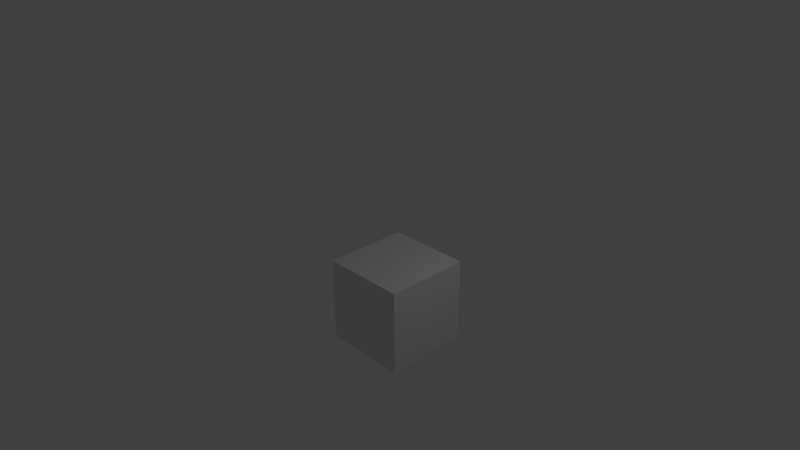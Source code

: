 # Source: showCAD.blend  (saved by Blender 2.66.1; exported with 4.5.12 LTS)
import bpy
from mathutils import Matrix  # noqa: F401  (used for matrix-valued properties, if any)

bpy.ops.wm.read_factory_settings(use_empty=True)
scene = bpy.context.scene
scene.name = 'Scene'

# ---- collections
col_collection_1 = bpy.data.collections.new('Collection 1'); scene.collection.children.link(col_collection_1)

# ---- materials (node trees are filled in below, after node groups)
mat_material = bpy.data.materials.new('Material')
mat_material.alpha_threshold = 0.0
mat_material.use_transparent_shadow = False
mat_material.roughness = 0.5
mat_material.line_color = (0.0, 0.0, 0.0, 1.0)

# ---- material node trees

# ---- world
world_world = bpy.data.worlds.new('World'); scene.world = world_world
world_world.color = (0.05088, 0.05088, 0.05088)
world_world.use_sun_shadow = False
world_world.sun_shadow_jitter_overblur = 0.0
world_world.cycles.sampling_method = 'MANUAL'
world_world.cycles.sample_map_resolution = 256

# ---- cameras
cam_camera = bpy.data.cameras.new('Camera')
cam_camera.clip_end = 100.0
cam_camera.lens = 35.0
cam_camera.sensor_width = 32.0
cam_camera.sensor_height = 18.0
cam_camera.ortho_scale = 7.314
cam_camera.dof.focus_distance = 0.0
cam_camera.dof.aperture_fstop = 128.0

# ---- lights
light_lamp = bpy.data.lights.new('Lamp', 'POINT')
light_lamp.transmission_factor = 0.0
light_lamp.cutoff_distance = 30.0
light_lamp.energy = 100.0
light_lamp.shadow_buffer_clip_start = 1.001
light_lamp.shadow_soft_size = 0.1
light_lamp.shadow_maximum_resolution = 0.006
light_lamp.use_absolute_resolution = True
light_lamp.cycles.use_multiple_importance_sampling = False

# ---- meshes
me_cube = bpy.data.meshes.new('Cube')
me_cube.from_pydata([(1.0, 1.0, -1.0), (1.0, -1.0, -1.0), (-1.0, -1.0, -1.0), (-1.0, 1.0, -1.0), (1.0, 1.0, 1.0), (1.0, -1.0, 1.0), (-1.0, -1.0, 1.0), (-1.0, 1.0, 1.0)], [], [(0, 1, 2, 3), (4, 7, 6, 5), (0, 4, 5, 1), (1, 5, 6, 2), (2, 6, 7, 3), (4, 0, 3, 7)])
me_cube.materials.append(mat_material)
me_cube.use_remesh_preserve_volume = False
me_cube.use_remesh_preserve_attributes = False
me_cube.use_mirror_vertex_groups = False
me_cube.update()

# ---- objects
ob_cube = bpy.data.objects.new('Cube', me_cube)
ob_lamp = bpy.data.objects.new('Lamp', light_lamp)
ob_camera = bpy.data.objects.new('Camera', cam_camera)

# ---- transforms, parenting, visibility, modifiers, constraints
ob_cube.location = (0.0, 0.0, 0.0)
ob_cube.lock_rotations_4d = False
ob_cube.empty_display_type = 'ARROWS'
ob_cube.lineart.crease_threshold = 0.0
ob_lamp.location = (4.076, 1.005, 5.904)
ob_lamp.rotation_euler = (0.6503, 0.05522, 1.866)
ob_lamp.lock_rotations_4d = False
ob_lamp.empty_display_type = 'ARROWS'
ob_lamp.color = (0.0, 0.0, 0.0, 0.0)
ob_lamp.lineart.crease_threshold = 0.0
ob_camera.location = (12.48, -11.51, 10.34)
ob_camera.rotation_euler = (1.109, 0.01082, 0.8149)
ob_camera.lock_rotations_4d = False
ob_camera.empty_display_type = 'ARROWS'
ob_camera.color = (0.0, 0.0, 0.0, 0.0)
ob_camera.display_type = 'WIRE'
ob_camera.lineart.crease_threshold = 0.0

# ---- collection membership
col_collection_1.objects.link(ob_cube)
col_collection_1.objects.link(ob_lamp)
col_collection_1.objects.link(ob_camera)

# ---- scene / render settings (as saved in the file)
scene.camera = ob_camera
scene.frame_start = 1; scene.frame_end = 250; scene.frame_set(0)
scene.render.engine = 'BLENDER_EEVEE_NEXT'
scene.render.image_settings.color_mode = 'RGB'
scene.render.image_settings.compression = 90
scene.render.resolution_percentage = 50
scene.render.dither_intensity = 0.0
scene.render.bake_margin = 2
scene.cycles.use_denoising = False
scene.cycles.samples = 10
scene.cycles.sampling_pattern = 'TABULATED_SOBOL'
scene.cycles.light_sampling_threshold = 0.0
scene.cycles.use_adaptive_sampling = False
scene.cycles.use_light_tree = False
scene.cycles.blur_glossy = 0.0
scene.cycles.volume_bounces = 1
scene.cycles.pixel_filter_type = 'GAUSSIAN'
scene.cycles.sample_clamp_indirect = 0.0
scene.view_settings.view_transform = 'Standard'
scene.unit_settings.scale_length = 0.2
bpy.context.view_layer.update()
